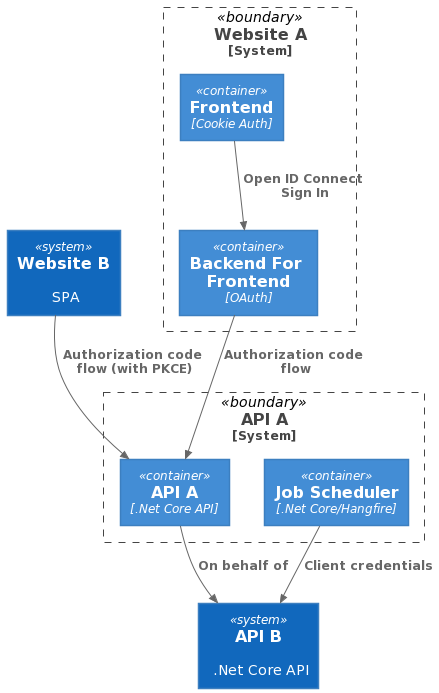

The diagram above was rendered by PlantUML. Its source (embedded in the PNG):
@startuml
!include https://raw.githubusercontent.com/plantuml-stdlib/C4-PlantUML/master/C4_Container.puml

System_Boundary(weba, "Website A") {
    Container(frontend, "Frontend", "Cookie Auth", "")
    Container(bff, "Backend For Frontend", "OAuth", "")
}

System(webb, "Website B", "SPA")

System_Boundary(apia, "API A") {
    Container(webapia, "API A", ".Net Core API")
    Container(scheduler, "Job Scheduler", ".Net Core/Hangfire")
}

System(apib, "API B", ".Net Core API")

Rel(frontend, bff, "Open ID Connect Sign In")
Rel(bff, webapia, "Authorization code flow")
Rel(webb, webapia, "Authorization code flow (with PKCE)")
Rel(webapia, apib, "On behalf of")
Rel(scheduler, apib, "Client credentials")
@enduml